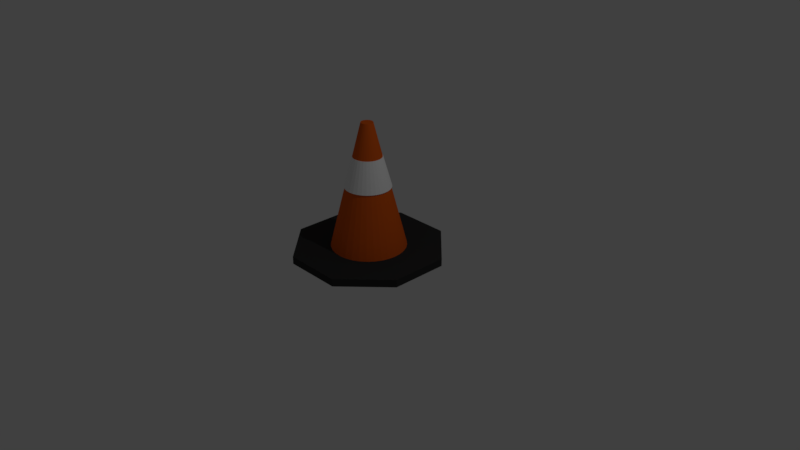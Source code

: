 # Source: RoadCone.blend  (saved by Blender 2.79.0; exported with 4.5.12 LTS)
import bpy
from mathutils import Matrix  # noqa: F401  (used for matrix-valued properties, if any)

bpy.ops.wm.read_factory_settings(use_empty=True)
scene = bpy.context.scene
scene.name = 'Scene'

# ---- collections
col_collection_1 = bpy.data.collections.new('Collection 1'); scene.collection.children.link(col_collection_1)

# ---- materials (node trees are filled in below, after node groups)
mat_trafficconering = bpy.data.materials.new('TrafficConeRing')
mat_trafficconering.alpha_threshold = 0.0
mat_trafficconering.use_transparent_shadow = False
mat_trafficconering.diffuse_color = (1.0, 1.0, 1.0, 1.0)
mat_trafficconering.roughness = 0.5
mat_trafficconebottom = bpy.data.materials.new('TrafficConeBottom')
mat_trafficconebottom.alpha_threshold = 0.0
mat_trafficconebottom.use_transparent_shadow = False
mat_trafficconebottom.diffuse_color = (0.03522, 0.03522, 0.03522, 1.0)
mat_trafficconebottom.roughness = 0.5
mat_trafficconetop = bpy.data.materials.new('TrafficConeTop')
mat_trafficconetop.alpha_threshold = 0.0
mat_trafficconetop.use_transparent_shadow = False
mat_trafficconetop.diffuse_color = (0.8, 0.1235, 0.01048, 1.0)
mat_trafficconetop.roughness = 0.5

# ---- material node trees

# ---- world
world_world = bpy.data.worlds.new('World'); scene.world = world_world
world_world.color = (0.05088, 0.05088, 0.05088)
world_world.use_sun_shadow = False
world_world.sun_shadow_jitter_overblur = 0.0
world_world.cycles.sampling_method = 'MANUAL'

# ---- cameras
cam_camera = bpy.data.cameras.new('Camera')
cam_camera.clip_end = 100.0
cam_camera.lens = 35.0
cam_camera.sensor_width = 32.0
cam_camera.sensor_height = 18.0
cam_camera.ortho_scale = 7.314
cam_camera.dof.focus_distance = 0.0
cam_camera.dof.aperture_fstop = 128.0

# ---- lights
light_lamp = bpy.data.lights.new('Lamp', 'POINT')
light_lamp.transmission_factor = 0.0
light_lamp.cutoff_distance = 30.0
light_lamp.energy = 100.0
light_lamp.shadow_buffer_clip_start = 1.001
light_lamp.shadow_soft_size = 0.1
light_lamp.shadow_maximum_resolution = 0.006
light_lamp.use_absolute_resolution = True

# ---- meshes
me_cone_001 = bpy.data.meshes.new('Cone.001')
me_cone_001.from_pydata([(0.06818, -0.3428, 0.301), (-1.139e-07, -0.3495, 0.301), (0.1337, -0.3229, 0.301), (-0.3428, -0.06818, 0.301), (-0.3495, 3.375e-07, 0.301), (-0.1942, -0.2906, 0.301), (-0.2471, -0.2471, 0.301), (0.1942, -0.2906, 0.301), (-0.06818, -0.3428, 0.301), (-0.3229, -0.1337, 0.301), (-0.1337, -0.3229, 0.301), (-0.2906, -0.1942, 0.301), (0.2471, -0.2471, 0.301), (-0.2471, 0.2471, 0.301), (-0.2906, 0.1942, 0.301), (-0.3428, 0.06818, 0.301), (-0.3229, 0.1337, 0.301), (0.1337, 0.3229, 0.301), (0.1942, 0.2906, 0.301), (0.06818, 0.3428, 0.301), (0.0, 0.3495, 0.301), (-0.06818, 0.3428, 0.301), (0.2906, 0.1942, 0.301), (0.3229, 0.1337, 0.301), (0.3428, 0.06818, 0.301), (0.3495, 2.639e-08, 0.301), (0.3428, -0.06818, 0.301), (0.2471, 0.2471, 0.301), (0.3229, -0.1337, 0.301), (-0.1942, 0.2906, 0.301), (-0.1337, 0.3229, 0.301), (0.2906, -0.1942, 0.301), (0.0, 0.5475, -0.09503), (-0.1068, 0.537, -0.09503), (0.1068, 0.537, -0.09503), (0.2095, 0.5058, -0.09503), (0.3042, 0.4552, -0.09503), (-0.2095, 0.5058, -0.09503), (-0.3042, 0.4552, -0.09503), (-0.3872, 0.3872, -0.09503), (-0.4552, 0.3042, -0.09503), (-0.5058, 0.2095, -0.09503), (-0.537, 0.1068, -0.09503), (-0.5058, -0.2095, -0.09503), (-0.4552, -0.3042, -0.09503), (-0.5475, 5.287e-07, -0.09503), (-0.537, -0.1068, -0.09503), (0.3872, 0.3872, -0.09503), (0.4552, 0.3042, -0.09503), (0.5058, 0.2095, -0.09503), (0.537, 0.1068, -0.09503), (0.5058, -0.2095, -0.09503), (0.537, -0.1068, -0.09503), (0.5475, 4.134e-08, -0.09503), (0.4552, -0.3042, -0.09503), (0.3872, -0.3872, -0.09503), (0.3042, -0.4552, -0.09503), (0.2095, -0.5058, -0.09503), (0.1068, -0.537, -0.09503), (-1.784e-07, -0.5475, -0.09503), (-0.1068, -0.537, -0.09503), (-0.3042, -0.4552, -0.09503), (-0.2095, -0.5058, -0.09503), (-0.3872, -0.3872, -0.09503), (0.0, 0.5199, -0.09503), (0.0, 0.3399, 0.301), (-0.1014, 0.5099, -0.09503), (-0.0663, 0.3333, 0.301), (-0.1989, 0.4803, -0.09503), (-0.1301, 0.314, 0.301), (-0.2888, 0.4323, -0.09503), (-0.1888, 0.2826, 0.301), (-0.3676, 0.3676, -0.09503), (-0.2403, 0.2403, 0.301), (-0.4323, 0.2888, -0.09503), (-0.2826, 0.1888, 0.301), (-0.4803, 0.1989, -0.09503), (-0.314, 0.1301, 0.301), (-0.3333, 0.0663, 0.301), (-0.5099, 0.1014, -0.09503), (-0.5199, 5.02e-07, -0.09503), (-0.3399, 3.282e-07, 0.301), (-0.5099, -0.1014, -0.09503), (-0.3333, -0.0663, 0.301), (-0.2826, -0.1888, 0.301), (-0.4323, -0.2888, -0.09503), (-0.4803, -0.1989, -0.09503), (-0.314, -0.1301, 0.301), (-0.2403, -0.2403, 0.301), (-0.3676, -0.3676, -0.09503), (-0.1989, -0.4803, -0.09503), (-0.1301, -0.314, 0.301), (-0.0663, -0.3333, 0.301), (-0.1014, -0.5099, -0.09503), (-0.1888, -0.2826, 0.301), (-0.2888, -0.4323, -0.09503), (-1.694e-07, -0.5199, -0.09503), (-1.107e-07, -0.3399, 0.301), (0.1014, 0.5099, -0.09503), (0.0663, 0.3333, 0.301), (0.3676, 0.3676, -0.09503), (0.2403, 0.2403, 0.301), (0.1989, 0.4803, -0.09503), (0.1301, 0.314, 0.301), (0.2888, 0.4323, -0.09503), (0.1888, 0.2826, 0.301), (0.3676, -0.3676, -0.09503), (0.2403, -0.2403, 0.301), (0.2888, -0.4323, -0.09503), (0.1888, -0.2826, 0.301), (0.1989, -0.4803, -0.09503), (0.1301, -0.314, 0.301), (0.1014, -0.5099, -0.09503), (0.0663, -0.3333, 0.301), (0.4323, -0.2888, -0.09503), (0.2826, -0.1888, 0.301), (0.4323, 0.2888, -0.09503), (0.2826, 0.1888, 0.301), (0.4803, 0.1989, -0.09503), (0.314, 0.1301, 0.301), (0.4803, -0.1989, -0.09503), (0.314, -0.1301, 0.301), (0.5199, 3.925e-08, -0.09503), (0.3399, 2.566e-08, 0.301), (0.5099, 0.1014, -0.09503), (0.3333, 0.0663, 0.301), (0.3333, -0.0663, 0.301), (0.5099, -0.1014, -0.09503)], [], [(4, 81, 78, 77, 75, 73, 71, 69, 67, 65, 99, 103, 105, 101, 117, 119, 125, 123, 25, 24, 23, 22, 27, 18, 17, 19, 20, 21, 30, 29, 13, 14, 16, 15), (36, 35, 17, 18), (38, 39, 13, 29), (39, 40, 14, 13), (49, 48, 22, 23), (48, 47, 27, 22), (61, 62, 10, 5), (34, 32, 20, 19), (35, 34, 19, 17), (40, 41, 16, 14), (54, 51, 28, 31), (44, 63, 6, 11), (51, 52, 26, 28), (41, 42, 15, 16), (56, 55, 12, 7), (50, 49, 23, 24), (46, 43, 9, 3), (63, 61, 5, 6), (42, 45, 4, 15), (37, 38, 29, 30), (53, 50, 24, 25), (57, 56, 7, 2), (59, 58, 0, 1), (46, 45, 80, 82, 86, 85, 89, 95, 90, 93, 96, 112, 110, 108, 106, 114, 120, 127, 122, 53, 52, 51, 54, 55, 56, 57, 58, 59, 60, 62, 61, 63, 44, 43), (62, 60, 8, 10), (47, 36, 18, 27), (55, 54, 31, 12), (32, 33, 21, 20), (45, 46, 3, 4), (60, 59, 1, 8), (52, 53, 25, 26), (43, 44, 11, 9), (58, 57, 2, 0), (33, 37, 30, 21), (89, 88, 94, 95), (72, 73, 75, 74), (80, 81, 83, 82), (79, 78, 81, 80), (85, 84, 88, 89), (122, 123, 125, 124), (124, 125, 119, 118), (70, 71, 73, 72), (82, 83, 87, 86), (64, 65, 67, 66), (118, 119, 117, 116), (102, 103, 99, 98), (120, 121, 126, 127), (76, 77, 78, 79), (110, 111, 109, 108), (90, 91, 92, 93), (98, 99, 65, 64), (86, 87, 84, 85), (104, 105, 103, 102), (96, 97, 113, 112), (114, 115, 121, 120), (93, 92, 97, 96), (25, 123, 126, 121, 115, 107, 109, 111, 113, 97, 92, 91, 94, 88, 84, 87, 83, 81, 4, 3, 9, 11, 6, 5, 10, 8, 1, 0, 2, 7, 12, 31, 28, 26), (108, 109, 107, 106), (106, 107, 115, 114), (95, 94, 91, 90), (112, 113, 111, 110), (100, 101, 105, 104), (68, 69, 71, 70), (66, 67, 69, 68), (127, 126, 123, 122), (53, 122, 124, 118, 116, 100, 104, 102, 98, 64, 66, 68, 70, 72, 74, 76, 79, 80, 45, 42, 41, 40, 39, 38, 37, 33, 32, 34, 35, 36, 47, 48, 49, 50), (74, 75, 77, 76), (116, 117, 101, 100)])
me_cone_001.materials.append(mat_trafficconering)
me_cone_001.use_remesh_preserve_volume = False
me_cone_001.use_remesh_preserve_attributes = False
me_cone_001.use_mirror_vertex_groups = False
me_cone_001.update()
me_cone = bpy.data.meshes.new('Cone')
me_cone.from_pydata([(-0.3552, -0.1471, 0.2523), (0.0, 0.5719, -0.1437), (0.0, 0.3738, 0.2523), (-0.1116, 0.5609, -0.1437), (-0.07293, 0.3667, 0.2523), (-0.2188, 0.5283, -0.1437), (-0.1431, 0.3454, 0.2523), (-0.3177, 0.4755, -0.1437), (-0.2077, 0.3108, 0.2523), (-0.4044, 0.4044, -0.1437), (-0.2643, 0.2643, 0.2523), (-0.4755, 0.3177, -0.1437), (-0.3108, 0.2077, 0.2523), (-0.5283, 0.2188, -0.1437), (-0.3454, 0.1431, 0.2523), (-0.3667, 0.07293, 0.2523), (-0.5609, 0.1116, -0.1437), (-0.5719, 5.522e-07, -0.1437), (-0.3738, 3.61e-07, 0.2523), (-0.5609, -0.1116, -0.1437), (-0.3667, -0.07293, 0.2523), (-0.3108, -0.2077, 0.2523), (-0.4755, -0.3177, -0.1437), (-0.5283, -0.2188, -0.1437), (-0.3454, -0.1431, 0.2523), (-0.2643, -0.2643, 0.2523), (-0.4044, -0.4044, -0.1437), (-0.2188, -0.5283, -0.1437), (-0.1431, -0.3454, 0.2523), (-0.07293, -0.3667, 0.2523), (-0.1116, -0.5609, -0.1437), (-0.2077, -0.3108, 0.2523), (-0.3177, -0.4755, -0.1437), (-1.863e-07, -0.5719, -0.1437), (-1.218e-07, -0.3738, 0.2523), (0.1116, 0.5609, -0.1437), (0.07293, 0.3667, 0.2523), (0.4044, 0.4044, -0.1437), (0.2643, 0.2643, 0.2523), (0.2188, 0.5283, -0.1437), (0.1431, 0.3454, 0.2523), (0.3177, 0.4755, -0.1437), (0.2077, 0.3108, 0.2523), (0.4044, -0.4044, -0.1437), (0.2643, -0.2643, 0.2523), (0.3177, -0.4755, -0.1437), (0.2077, -0.3108, 0.2523), (0.2188, -0.5283, -0.1437), (0.1431, -0.3454, 0.2523), (0.1116, -0.5609, -0.1437), (0.07293, -0.3667, 0.2523), (0.4755, -0.3177, -0.1437), (0.3108, -0.2077, 0.2523), (0.4755, 0.3177, -0.1437), (0.3108, 0.2077, 0.2523), (0.5283, 0.2188, -0.1437), (0.3454, 0.1431, 0.2523), (0.5283, -0.2188, -0.1437), (0.3454, -0.1431, 0.2523), (0.5719, 4.317e-08, -0.1437), (0.3738, 2.822e-08, 0.2523), (0.5609, 0.1116, -0.1437), (0.3667, 0.07293, 0.2523), (0.3667, -0.07293, 0.2523), (0.5609, -0.1116, -0.1437), (-0.7654, 1.848, -1.05), (-1.848, 0.7654, -1.05), (-1.848, -0.7654, -1.05), (-0.7654, -1.848, -1.05), (0.7654, -1.848, -1.05), (1.848, -0.7654, -1.05), (1.848, 0.7654, -1.05), (0.7654, 1.848, -1.05), (-0.7654, 1.848, -0.95), (-1.848, 0.7654, -0.95), (-1.848, -0.7654, -0.95), (-0.7654, -1.848, -0.95), (0.7654, -1.848, -0.95), (1.848, -0.7654, -0.95), (1.848, 0.7654, -0.95), (0.7654, 1.848, -0.95), (-0.3731, 0.9008, -0.95), (0.1902, 0.9563, -0.95), (0.0, 0.975, -0.95), (-0.1902, 0.9563, -0.95), (0.3731, 0.9008, -0.95), (0.5417, 0.8107, -0.95), (0.6894, 0.6894, -0.95), (0.8107, 0.5417, -0.95), (0.9008, 0.3731, -0.95), (0.975, 7.361e-08, -0.95), (0.9563, 0.1902, -0.95), (0.9563, -0.1902, -0.95), (0.9008, -0.3731, -0.95), (0.5417, -0.8107, -0.95), (0.6894, -0.6894, -0.95), (0.3731, -0.9008, -0.95), (0.8107, -0.5417, -0.95), (-0.5417, 0.8107, -0.95), (-0.6894, 0.6894, -0.95), (-0.8107, 0.5417, -0.95), (-0.9008, 0.3731, -0.95), (-0.9563, 0.1902, -0.95), (-0.9008, -0.3731, -0.95), (-0.975, 9.415e-07, -0.95), (-0.9563, -0.1902, -0.95), (-0.6894, -0.6894, -0.95), (-0.8107, -0.5417, -0.95), (-0.5417, -0.8107, -0.95), (-0.3731, -0.9008, -0.95), (-0.1902, -0.9563, -0.95), (0.1902, -0.9563, -0.95), (-3.177e-07, -0.975, -0.95), (-0.13, -0.08684, 0.6874), (-0.1444, -0.05982, 0.6874), (-0.1533, -0.03049, 0.6874), (-0.0305, -0.1533, 0.6874), (-0.05982, -0.1444, 0.6874), (-0.08684, -0.13, 0.6874), (-0.1105, -0.1105, 0.6874), (0.0, 0.1563, 0.6874), (-0.03049, 0.1533, 0.6874), (-0.05982, 0.1444, 0.6874), (0.05982, 0.1444, 0.6874), (0.03049, 0.1533, 0.6874), (-0.08684, 0.13, 0.6874), (0.13, 0.08684, 0.6874), (0.1444, 0.05982, 0.6874), (0.1533, 0.03049, 0.6874), (0.1105, 0.1105, 0.6874), (0.08684, 0.13, 0.6874), (-0.1105, 0.1105, 0.6874), (-0.1533, 0.0305, 0.6874), (-0.1444, 0.05982, 0.6874), (-0.13, 0.08684, 0.6874), (-0.1563, 1.509e-07, 0.6874), (0.1563, 1.18e-08, 0.6874), (0.1533, -0.03049, 0.6874), (0.1444, -0.05982, 0.6874), (0.13, -0.08684, 0.6874), (0.03049, -0.1533, 0.6874), (0.08684, -0.13, 0.6874), (0.1105, -0.1105, 0.6874), (0.05982, -0.1444, 0.6874), (-5.093e-08, -0.1563, 0.6874), (0.3294, -0.4659, -0.1437), (0.4044, -0.4044, -0.1437), (0.4139, -0.3927, -0.1437), (0.2322, -0.5212, -0.1437), (0.2251, -0.2966, 0.2523), (0.1629, -0.3348, 0.2523), (0.1431, -0.3454, 0.2523), (0.09446, -0.3601, 0.2523), (0.1431, -0.3454, 0.2523), (0.126, -0.5565, -0.1437), (0.02239, -0.3716, 0.2523), (0.01502, -0.5704, -0.1437), (0.07293, -0.3667, 0.2523), (0.1116, -0.5609, -0.1437), (-0.09655, -0.5624, -0.1437), (-0.1115, -0.5609, -0.1437), (-0.05054, -0.3689, 0.2523), (-0.1215, -0.3519, 0.2523), (-0.2044, -0.5327, -0.1437), (-0.1431, -0.3454, 0.2523), (-0.3927, -0.4139, -0.1437), (-0.1879, -0.3214, 0.2523), (-0.3044, -0.4826, -0.1437), (-0.4659, -0.3294, -0.1437), (0.5624, -0.09655, -0.1437), (0.5327, -0.2044, -0.1437), (0.3689, -0.05054, 0.2523), (0.3519, -0.1215, 0.2523), (0.3454, -0.1431, 0.2523), (0.4826, -0.3044, -0.1437), (0.3214, -0.1879, 0.2523), (0.2786, -0.247, 0.2523), (0.2643, -0.2643, 0.2523), (-0.2966, -0.2251, 0.2523), (-0.247, -0.2786, 0.2523), (-0.3454, -0.1431, 0.2523), (-0.3348, -0.1629, 0.2523), (-0.5212, -0.2322, -0.1437), (-0.3601, -0.09446, 0.2523), (-0.3716, -0.02239, 0.2523), (-0.5704, -0.01502, -0.1437), (-0.5609, -0.1116, -0.1437), (-0.5565, -0.126, -0.1437), (0.5704, 0.01502, -0.1437), (0.5212, 0.2322, -0.1437), (0.3716, 0.02239, 0.2523), (0.3667, 0.07293, 0.2523), (0.3601, 0.09446, 0.2523), (0.5565, 0.126, -0.1437), (0.2966, 0.2251, 0.2523), (0.3348, 0.1629, 0.2523), (0.3454, 0.1431, 0.2523), (0.1879, 0.3214, 0.2523), (0.247, 0.2786, 0.2523), (0.1215, 0.3519, 0.2523), (0.05054, 0.3689, 0.2523), (-0.2251, 0.2966, 0.2523), (-0.2786, 0.247, 0.2523), (-0.3108, 0.2077, 0.2523), (-0.4826, 0.3044, -0.1437), (-0.3519, 0.1215, 0.2523), (-0.3214, 0.1879, 0.2523), (-0.3689, 0.05054, 0.2523), (-0.5327, 0.2044, -0.1437), (-0.5624, 0.09655, -0.1437), (-0.5719, 5.378e-06, -0.1437), (0.4044, 0.4044, -0.1437), (0.4659, 0.3294, -0.1437), (0.2077, 0.3108, 0.2523), (0.3927, 0.4139, -0.1437), (0.3044, 0.4826, -0.1437), (-0.02239, 0.3716, 0.2523), (-0.09446, 0.3601, 0.2523), (-0.3294, 0.4659, -0.1437), (-0.4044, 0.4044, -0.1437), (-0.4139, 0.3927, -0.1437), (0.2044, 0.5327, -0.1437), (0.08601, 0.518, -0.05302), (-0.2163, 0.4785, -0.05301), (-0.2322, 0.5212, -0.1437), (0.09655, 0.5624, -0.1437), (-0.01671, 0.5249, -0.05302), (-0.01502, 0.5704, -0.1437), (-0.126, 0.5565, -0.1437), (-0.1116, -0.5609, -0.1437), (-0.5719, 5.522e-07, -0.1437), (0.5609, -0.1116, -0.1437), (0.1431, -0.3454, 0.2523), (0.0, 0.3738, 0.2523), (-0.1116, 0.5609, -0.1437), (-1.863e-07, -0.5719, -0.1437), (0.2077, -0.3108, 0.2523), (-0.5609, -0.1116, -0.1437), (0.3214, -0.1879, 0.2523), (0.5719, 4.317e-08, -0.1437), (-0.2188, 0.5283, -0.1437), (0.1116, -0.5609, -0.1437), (-0.5283, -0.2188, -0.1437), (0.5609, 0.1116, -0.1437), (-0.3177, 0.4755, -0.1437), (0.2188, -0.5283, -0.1437), (-0.4755, -0.3177, -0.1437), (0.3667, 0.07293, 0.2523), (0.5283, 0.2188, -0.1437), (-0.4044, 0.4044, -0.1437), (0.3177, -0.4755, -0.1437), (-0.4044, -0.4044, -0.1437), (0.4755, 0.3177, -0.1437), (-0.4755, 0.3177, -0.1437), (0.4044, -0.4044, -0.1437), (0.3177, 0.4755, -0.1437), (-0.3177, -0.4755, -0.1437), (0.4044, 0.4044, -0.1437), (0.2188, 0.5283, -0.1437), (-0.5283, 0.2188, -0.1437), (-0.2188, -0.5283, -0.1437), (-0.5609, 0.1116, -0.1437), (0.4755, -0.3177, -0.1437), (0.5283, -0.2188, -0.1437), (0.1116, 0.5609, -0.1437)], [(43, 145), (43, 146), (45, 145), (51, 147), (43, 147), (149, 145), (45, 148), (47, 148), (46, 150), (150, 151), (48, 151), (48, 153), (152, 154), (49, 154), (47, 154), (50, 156), (157, 158), (33, 159), (30, 160), (49, 158), (161, 159), (50, 157), (155, 156), (162, 163), (28, 164), (30, 163), (27, 163), (166, 167), (22, 168), (26, 168), (171, 169), (172, 170), (64, 170), (57, 170), (58, 173), (175, 174), (176, 147), (52, 176), (44, 177), (25, 178), (178, 21), (178, 168), (179, 165), (181, 180), (21, 181), (181, 182), (24, 180), (183, 187), (184, 185), (186, 187), (23, 187), (23, 182), (22, 182), (190, 188), (62, 191), (192, 193), (55, 193), (61, 193), (195, 189), (56, 196), (53, 189), (55, 189), (42, 198), (12, 203), (206, 204), (207, 209), (205, 208), (17, 210), (11, 204), (13, 204), (37, 211), (198, 214), (42, 213), (41, 214), (37, 214), (197, 215), (199, 221), (201, 218), (202, 220), (9, 220), (11, 220), (200, 222), (35, 200), (5, 223), (39, 215), (41, 215), (222, 225), (35, 222), (1, 226), (226, 227), (216, 226), (217, 228), (209, 16), (170, 57), (172, 63), (167, 32), (166, 28), (165, 26), (197, 40), (221, 39), (217, 6), (201, 219), (163, 27), (162, 29), (159, 30), (175, 58), (185, 17), (189, 55), (195, 54), (176, 52), (152, 232), (202, 12), (157, 155), (158, 49), (214, 37), (198, 42), (188, 59), (190, 247), (208, 13), (183, 24), (181, 21), (180, 0), (181, 238), (151, 50), (150, 236)], [(66, 65, 72, 71, 70, 69, 68, 67), (74, 75, 76, 77, 78, 79, 90, 92, 93, 97, 95, 94, 96, 111, 112, 110, 109, 108, 106, 107, 103, 105, 104), (72, 65, 73, 80), (70, 71, 79, 78), (68, 69, 77, 76), (66, 67, 75, 74), (71, 72, 80, 79), (69, 70, 78, 77), (67, 68, 76, 75), (65, 66, 74, 73), (102, 104, 230, 18, 207, 15, 261), (104, 105, 237, 20, 184, 18, 230), (85, 82, 264, 36, 199, 40, 258), (82, 83, 1, 2, 200, 36, 264), (111, 96, 245, 48, 152, 50, 241), (105, 103, 242, 24, 183, 20, 237), (91, 89, 248, 56, 192, 62, 243), (110, 112, 235, 34, 161, 29, 229), (89, 88, 252, 54, 195, 56, 248), (103, 107, 246, 21, 113, 114, 24, 242), (92, 90, 239, 60, 171, 63, 231), (86, 85, 258, 40, 197, 42, 255), (108, 109, 260, 28, 166, 31, 256), (112, 111, 241, 50, 155, 34, 235), (107, 106, 251, 25, 119, 113, 21, 246), (101, 102, 261, 15, 205, 14, 259), (98, 99, 249, 10, 201, 8, 244), (87, 86, 255, 42, 130, 129, 38, 257), (93, 92, 231, 63, 172, 58, 263), (95, 97, 262, 52, 139, 142, 44, 254), (96, 94, 250, 46, 141, 143, 48, 245), (83, 84, 234, 4, 3, 227, 1), (90, 91, 243, 62, 190, 60, 239), (99, 100, 253, 12, 202, 10, 249), (106, 108, 256, 31, 179, 25, 251), (104, 102, 101, 100, 99, 98, 81, 84, 83, 82, 85, 86, 87, 88, 89, 91, 90, 79, 80, 73, 74), (88, 87, 257, 38, 194, 54, 252), (94, 95, 254, 44, 149, 46, 250), (109, 110, 229, 29, 162, 28, 260), (84, 81, 240, 6, 217, 4, 234), (81, 98, 244, 8, 6, 240), (97, 93, 263, 58, 175, 52, 262), (100, 101, 259, 14, 206, 12, 253), (135, 115, 114, 113, 119, 118, 117, 116, 144, 140, 143, 141, 142, 139, 138, 137, 136, 128, 127, 126, 129, 130, 123, 124, 120, 121, 122, 125, 131, 134, 133, 132), (20, 183, 24, 114, 115), (152, 48, 143, 140, 50), (6, 5, 224, 7, 8, 125, 122), (4, 3, 228, 5, 6, 122, 121), (5, 228, 3, 4, 217, 6), (161, 34, 144, 116, 29), (63, 64, 169, 59, 60, 136, 137), (18, 17, 185, 19, 20, 115, 135), (25, 26, 165, 32, 31, 118, 119), (32, 165, 26, 25, 179, 31), (60, 59, 188, 61, 62, 128, 136), (61, 188, 59, 60, 190, 62), (227, 3, 4, 216, 2, 1), (2, 216, 4, 121, 120, 233, 1), (15, 16, 209, 17, 18, 135, 132), (17, 209, 16, 15, 207, 18), (172, 63, 137, 138, 58), (34, 33, 156, 49, 50, 140, 144), (202, 12, 134, 131, 10), (197, 40, 123, 130, 42), (36, 35, 225, 1, 233, 120, 124), (225, 35, 36, 200, 2, 1), (54, 53, 212, 37, 38, 129, 126), (37, 212, 53, 54, 194, 38), (195, 54, 126, 127, 56), (52, 51, 174, 57, 58, 138, 139), (57, 174, 51, 52, 175, 58), (14, 13, 208, 16, 15, 132, 133), (8, 7, 218, 9, 10, 131, 125), (9, 218, 7, 8, 201, 10), (162, 29, 116, 117, 28), (40, 39, 221, 35, 36, 124, 123), (35, 221, 39, 40, 199, 36), (149, 44, 142, 141, 46), (206, 14, 133, 134, 12), (31, 32, 167, 27, 28, 117, 118), (192, 56, 127, 128, 62)])
me_cone.polygons.foreach_set('material_index', [0, 0, 0, 0, 0, 0, 0, 0, 0, 0, 1, 1, 1, 1, 1, 1, 1, 1, 1, 1, 1, 1, 1, 1, 1, 1, 1, 1, 1, 1, 1, 1, 1, 1, 1, 0, 1, 1, 1, 1, 1, 1, 1, 1, 1, 1, 1, 1, 1, 1, 1, 1, 1, 1, 1, 1, 1, 1, 1, 1, 1, 1, 1, 1, 1, 1, 1, 1, 1, 1, 1, 1, 1, 1, 1, 1, 1, 1, 1, 1, 1])
me_cone.materials.append(mat_trafficconebottom)
me_cone.materials.append(mat_trafficconetop)
me_cone.use_remesh_preserve_volume = False
me_cone.use_remesh_preserve_attributes = False
me_cone.use_mirror_vertex_groups = False
me_cone.update()

# ---- objects
ob_cone_001 = bpy.data.objects.new('Cone.001', me_cone_001)
ob_cone = bpy.data.objects.new('Cone', me_cone)
ob_lamp = bpy.data.objects.new('Lamp', light_lamp)
ob_camera = bpy.data.objects.new('Camera', cam_camera)

# ---- transforms, parenting, visibility, modifiers, constraints
ob_cone_001.location = (0.0, 0.0, 1.051)
ob_cone_001.scale = (0.55, 0.55, 1.0)
ob_cone_001.lineart.crease_threshold = 0.0
ob_cone.location = (0.0, 0.0, 1.1)
ob_cone.scale = (0.5, 0.5, 1.0)
ob_cone.lineart.crease_threshold = 0.0
ob_lamp.location = (4.076, 1.005, 5.904)
ob_lamp.rotation_euler = (0.6503, 0.05522, 1.866)
ob_lamp.lock_rotations_4d = False
ob_lamp.empty_display_type = 'ARROWS'
ob_lamp.color = (0.0, 0.0, 0.0, 0.0)
ob_lamp.lineart.crease_threshold = 0.0
ob_camera.location = (7.481, -6.508, 5.344)
ob_camera.rotation_euler = (1.109, 0.0, 0.8149)
ob_camera.lock_rotations_4d = False
ob_camera.empty_display_type = 'ARROWS'
ob_camera.color = (0.0, 0.0, 0.0, 0.0)
ob_camera.display_type = 'WIRE'
ob_camera.lineart.crease_threshold = 0.0

# ---- collection membership
col_collection_1.objects.link(ob_cone_001)
col_collection_1.objects.link(ob_cone)
col_collection_1.objects.link(ob_lamp)
col_collection_1.objects.link(ob_camera)

# ---- scene / render settings (as saved in the file)
scene.camera = ob_camera
scene.frame_start = 1; scene.frame_end = 250; scene.frame_set(1)
scene.render.engine = 'BLENDER_EEVEE_NEXT'
scene.render.resolution_percentage = 50
scene.render.dither_intensity = 0.0
scene.cycles.use_denoising = False
scene.cycles.samples = 128
scene.cycles.sampling_pattern = 'TABULATED_SOBOL'
scene.cycles.use_adaptive_sampling = False
scene.cycles.use_light_tree = False
scene.cycles.blur_glossy = 0.0
scene.cycles.sample_clamp_indirect = 0.0
scene.view_settings.view_transform = 'Standard'
bpy.context.view_layer.update()
